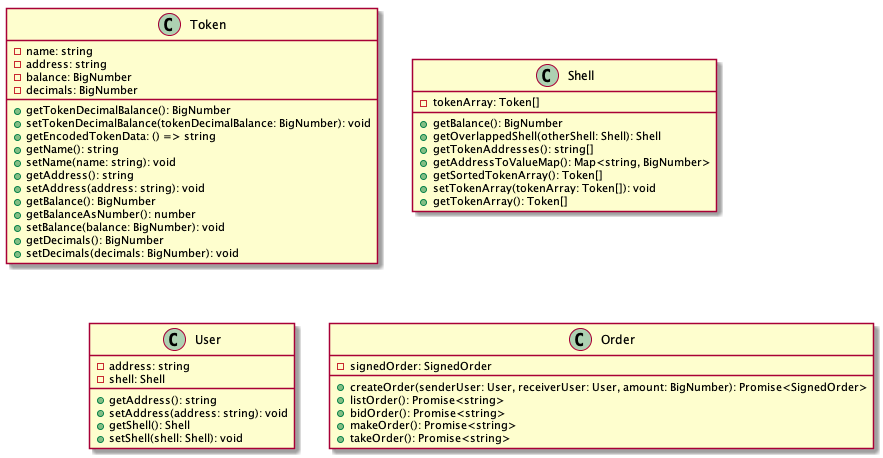

The diagram above was rendered by PlantUML. Its source (embedded in the PNG):
@startuml
class Token {
    -name: string
    -address: string
    -balance: BigNumber
    -decimals: BigNumber
    +getTokenDecimalBalance(): BigNumber
    +setTokenDecimalBalance(tokenDecimalBalance: BigNumber): void
    +getEncodedTokenData: () => string
    +getName(): string
    +setName(name: string): void
    +getAddress(): string
    +setAddress(address: string): void
    +getBalance(): BigNumber
    +getBalanceAsNumber(): number
    +setBalance(balance: BigNumber): void
    +getDecimals(): BigNumber
    +setDecimals(decimals: BigNumber): void
}
class Shell {
    -tokenArray: Token[]
    +getBalance(): BigNumber
    +getOverlappedShell(otherShell: Shell): Shell
    +getTokenAddresses(): string[]
    +getAddressToValueMap(): Map<string, BigNumber>
    +getSortedTokenArray(): Token[]
    +setTokenArray(tokenArray: Token[]): void
    +getTokenArray(): Token[]
}
class User {
    -address: string
    -shell: Shell
    +getAddress(): string
    +setAddress(address: string): void
    +getShell(): Shell
    +setShell(shell: Shell): void
}
class Order {
    -signedOrder: SignedOrder
    +createOrder(senderUser: User, receiverUser: User, amount: BigNumber): Promise<SignedOrder>
    +listOrder(): Promise<string>
    +bidOrder(): Promise<string>
    +makeOrder(): Promise<string>
    +takeOrder(): Promise<string>
}
@enduml